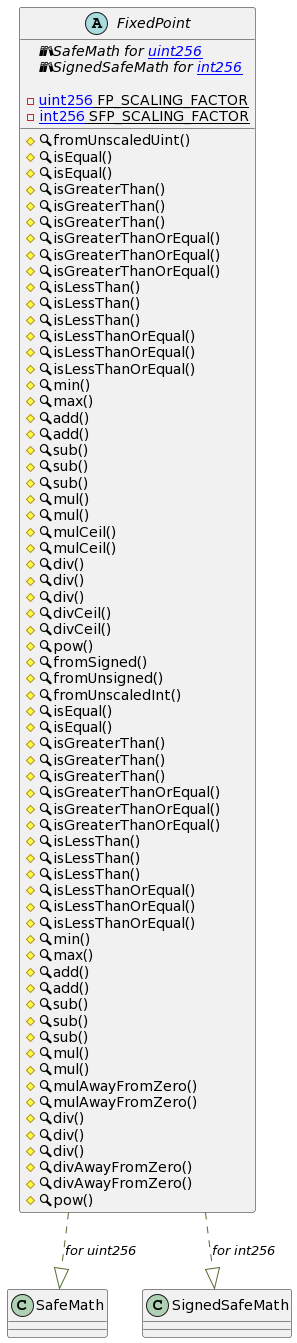

The diagram above was rendered by PlantUML. Its source (embedded in the PNG):
@startuml
' -- generated by: https://marketplace.visualstudio.com/items?itemName=tintinweb.solidity-visual-auditor
'
' -- for auto-render install: https://marketplace.visualstudio.com/items?itemName=jebbs.plantuml
' -- options --



' -- classes --


abstract FixedPoint {
    ' -- inheritance --

    ' -- usingFor --
	{abstract}📚SafeMath for [[uint256]]
	{abstract}📚SignedSafeMath for [[int256]]

    ' -- vars --
	-{static}[[uint256]] FP_SCALING_FACTOR
	-{static}[[int256]] SFP_SCALING_FACTOR

    ' -- methods --
	#🔍fromUnscaledUint()
	#🔍isEqual()
	#🔍isEqual()
	#🔍isGreaterThan()
	#🔍isGreaterThan()
	#🔍isGreaterThan()
	#🔍isGreaterThanOrEqual()
	#🔍isGreaterThanOrEqual()
	#🔍isGreaterThanOrEqual()
	#🔍isLessThan()
	#🔍isLessThan()
	#🔍isLessThan()
	#🔍isLessThanOrEqual()
	#🔍isLessThanOrEqual()
	#🔍isLessThanOrEqual()
	#🔍min()
	#🔍max()
	#🔍add()
	#🔍add()
	#🔍sub()
	#🔍sub()
	#🔍sub()
	#🔍mul()
	#🔍mul()
	#🔍mulCeil()
	#🔍mulCeil()
	#🔍div()
	#🔍div()
	#🔍div()
	#🔍divCeil()
	#🔍divCeil()
	#🔍pow()
	#🔍fromSigned()
	#🔍fromUnsigned()
	#🔍fromUnscaledInt()
	#🔍isEqual()
	#🔍isEqual()
	#🔍isGreaterThan()
	#🔍isGreaterThan()
	#🔍isGreaterThan()
	#🔍isGreaterThanOrEqual()
	#🔍isGreaterThanOrEqual()
	#🔍isGreaterThanOrEqual()
	#🔍isLessThan()
	#🔍isLessThan()
	#🔍isLessThan()
	#🔍isLessThanOrEqual()
	#🔍isLessThanOrEqual()
	#🔍isLessThanOrEqual()
	#🔍min()
	#🔍max()
	#🔍add()
	#🔍add()
	#🔍sub()
	#🔍sub()
	#🔍sub()
	#🔍mul()
	#🔍mul()
	#🔍mulAwayFromZero()
	#🔍mulAwayFromZero()
	#🔍div()
	#🔍div()
	#🔍div()
	#🔍divAwayFromZero()
	#🔍divAwayFromZero()
	#🔍pow()

}
' -- inheritance / usingFor --
FixedPoint ..[#DarkOliveGreen]|> SafeMath : //for uint256//
FixedPoint ..[#DarkOliveGreen]|> SignedSafeMath : //for int256//
@enduml